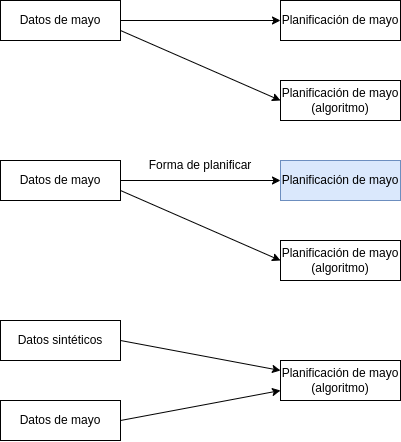

The diagram above was exported from draw.io. Its source (the exported page's mxGraphModel, read from the mxfile embedded in the PNG):
<mxGraphModel dx="1028" dy="516" grid="1" gridSize="10" guides="1" tooltips="1" connect="1" arrows="1" fold="1" page="1" pageScale="1" pageWidth="850" pageHeight="1100" math="0" shadow="0">
  <root>
    <mxCell id="0" />
    <mxCell id="1" parent="0" />
    <mxCell id="4" style="edgeStyle=none;html=1;exitX=1;exitY=0.5;exitDx=0;exitDy=0;entryX=0;entryY=0.5;entryDx=0;entryDy=0;" edge="1" parent="1" source="2" target="3">
      <mxGeometry relative="1" as="geometry" />
    </mxCell>
    <mxCell id="6" style="edgeStyle=none;html=1;exitX=1;exitY=0.75;exitDx=0;exitDy=0;entryX=0;entryY=0.5;entryDx=0;entryDy=0;" edge="1" parent="1" source="2" target="5">
      <mxGeometry relative="1" as="geometry" />
    </mxCell>
    <mxCell id="2" value="Datos de mayo" style="rounded=0;whiteSpace=wrap;html=1;" vertex="1" parent="1">
      <mxGeometry x="120" y="240" width="120" height="40" as="geometry" />
    </mxCell>
    <mxCell id="3" value="Planificación de mayo" style="rounded=0;whiteSpace=wrap;html=1;" vertex="1" parent="1">
      <mxGeometry x="400" y="240" width="120" height="40" as="geometry" />
    </mxCell>
    <mxCell id="5" value="Planificación de mayo (algoritmo)" style="rounded=0;whiteSpace=wrap;html=1;" vertex="1" parent="1">
      <mxGeometry x="400" y="320" width="120" height="40" as="geometry" />
    </mxCell>
    <mxCell id="7" style="edgeStyle=none;html=1;exitX=1;exitY=0.5;exitDx=0;exitDy=0;entryX=0;entryY=0.5;entryDx=0;entryDy=0;" edge="1" parent="1" source="9" target="10">
      <mxGeometry relative="1" as="geometry" />
    </mxCell>
    <mxCell id="8" style="edgeStyle=none;html=1;exitX=1;exitY=0.75;exitDx=0;exitDy=0;entryX=0;entryY=0.5;entryDx=0;entryDy=0;" edge="1" parent="1" source="9" target="11">
      <mxGeometry relative="1" as="geometry" />
    </mxCell>
    <mxCell id="9" value="Datos de mayo" style="rounded=0;whiteSpace=wrap;html=1;" vertex="1" parent="1">
      <mxGeometry x="120" y="400" width="120" height="40" as="geometry" />
    </mxCell>
    <mxCell id="10" value="Planificación de mayo" style="rounded=0;whiteSpace=wrap;html=1;fillColor=#dae8fc;strokeColor=#6c8ebf;" vertex="1" parent="1">
      <mxGeometry x="400" y="400" width="120" height="40" as="geometry" />
    </mxCell>
    <mxCell id="11" value="Planificación de mayo (algoritmo)" style="rounded=0;whiteSpace=wrap;html=1;" vertex="1" parent="1">
      <mxGeometry x="400" y="480" width="120" height="40" as="geometry" />
    </mxCell>
    <mxCell id="12" value="Forma de planificar" style="text;html=1;strokeColor=none;fillColor=none;align=center;verticalAlign=middle;whiteSpace=wrap;rounded=0;" vertex="1" parent="1">
      <mxGeometry x="240" y="390" width="160" height="30" as="geometry" />
    </mxCell>
    <mxCell id="14" style="edgeStyle=none;html=1;exitX=1;exitY=0.5;exitDx=0;exitDy=0;entryX=0;entryY=0.75;entryDx=0;entryDy=0;" edge="1" parent="1" source="15" target="17">
      <mxGeometry relative="1" as="geometry" />
    </mxCell>
    <mxCell id="15" value="Datos de mayo" style="rounded=0;whiteSpace=wrap;html=1;" vertex="1" parent="1">
      <mxGeometry x="120" y="640" width="120" height="40" as="geometry" />
    </mxCell>
    <mxCell id="17" value="Planificación de mayo (algoritmo)" style="rounded=0;whiteSpace=wrap;html=1;" vertex="1" parent="1">
      <mxGeometry x="400" y="600" width="120" height="40" as="geometry" />
    </mxCell>
    <mxCell id="20" style="edgeStyle=none;html=1;entryX=0;entryY=0.25;entryDx=0;entryDy=0;exitX=1;exitY=0.5;exitDx=0;exitDy=0;" edge="1" parent="1" source="19" target="17">
      <mxGeometry relative="1" as="geometry" />
    </mxCell>
    <mxCell id="19" value="Datos sintéticos" style="rounded=0;whiteSpace=wrap;html=1;" vertex="1" parent="1">
      <mxGeometry x="120" y="560" width="120" height="40" as="geometry" />
    </mxCell>
  </root>
</mxGraphModel>